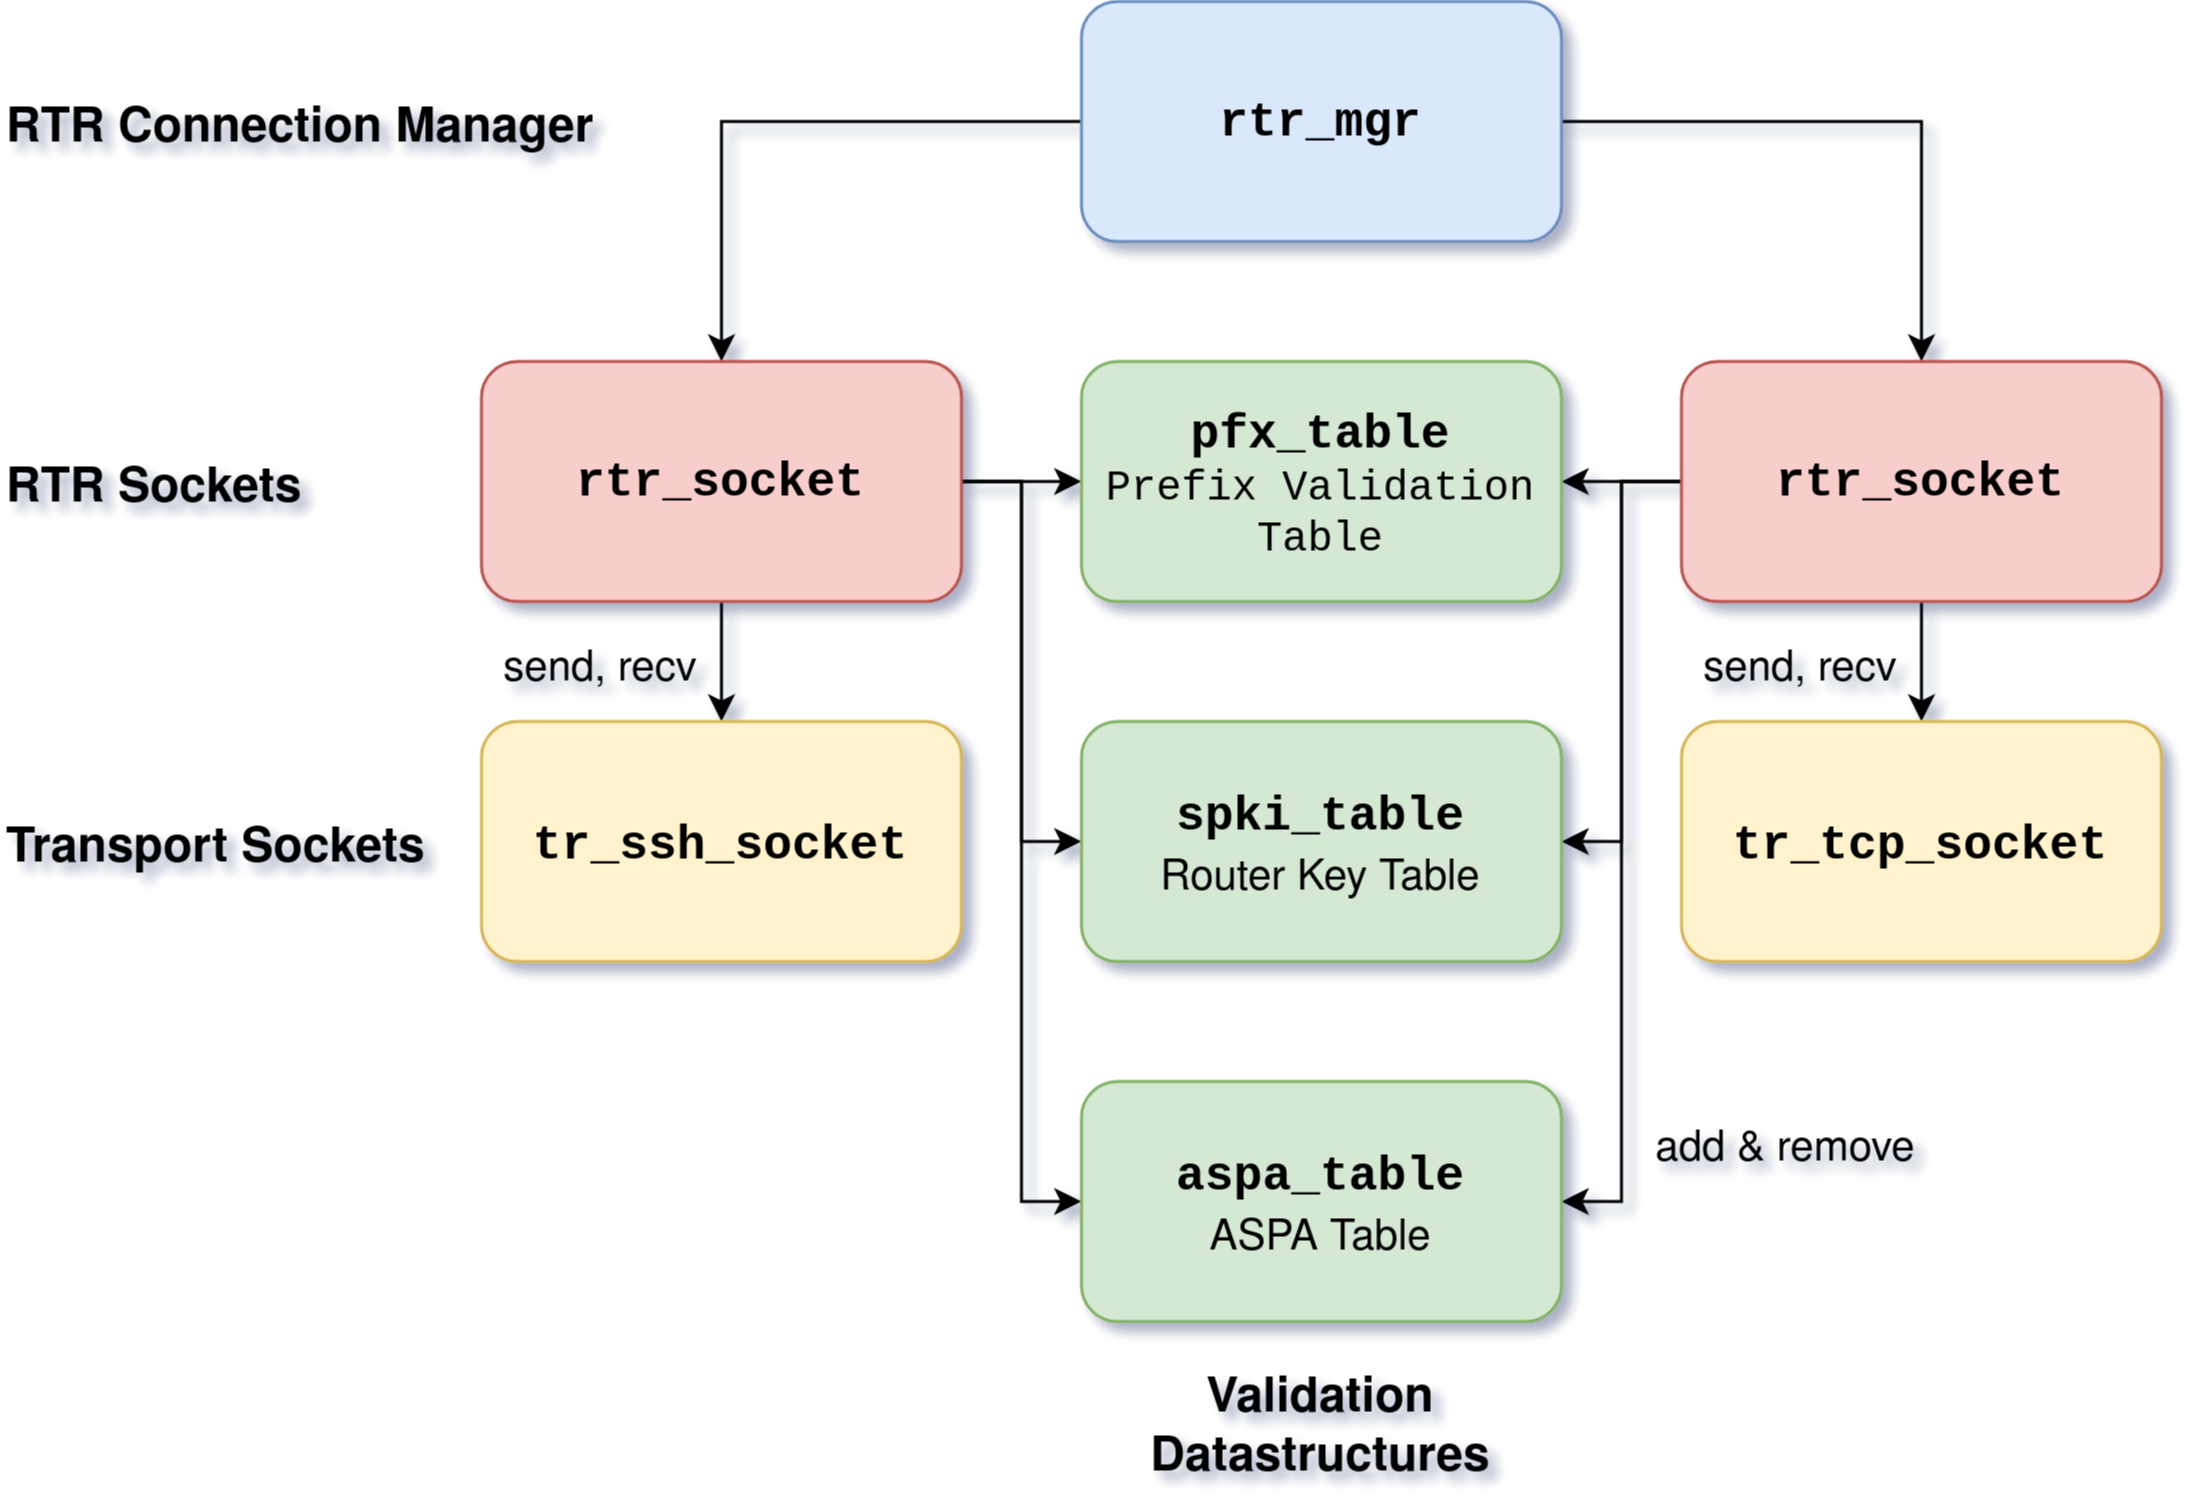

The diagram above was exported from draw.io. Its source (the exported page's mxGraphModel, read from the mxfile embedded in the PNG):
<mxGraphModel dx="1031" dy="784" grid="1" gridSize="10" guides="1" tooltips="1" connect="1" arrows="1" fold="1" page="1" pageScale="1" pageWidth="850" pageHeight="1100" math="0" shadow="0">
  <root>
    <mxCell id="0" />
    <mxCell id="1" parent="0" />
    <mxCell id="2" style="edgeStyle=orthogonalEdgeStyle;rounded=0;orthogonalLoop=1;jettySize=auto;html=1;" edge="1" source="4" target="9" parent="1">
      <mxGeometry relative="1" as="geometry" />
    </mxCell>
    <mxCell id="3" style="edgeStyle=orthogonalEdgeStyle;rounded=0;orthogonalLoop=1;jettySize=auto;html=1;entryX=0.5;entryY=0;entryDx=0;entryDy=0;" edge="1" source="4" target="14" parent="1">
      <mxGeometry relative="1" as="geometry" />
    </mxCell>
    <mxCell id="4" value="&lt;font style=&quot;font-size: 16px;&quot; face=&quot;Courier New&quot;&gt;&lt;b&gt;rtr_mgr&lt;/b&gt;&lt;/font&gt;" style="rounded=1;whiteSpace=wrap;html=1;fillColor=#dae8fc;strokeColor=#6c8ebf;" vertex="1" parent="1">
      <mxGeometry x="440" y="200" width="160" height="80" as="geometry" />
    </mxCell>
    <mxCell id="5" style="edgeStyle=orthogonalEdgeStyle;rounded=0;orthogonalLoop=1;jettySize=auto;html=1;entryX=0.5;entryY=0;entryDx=0;entryDy=0;" edge="1" source="9" target="15" parent="1">
      <mxGeometry relative="1" as="geometry" />
    </mxCell>
    <mxCell id="6" style="edgeStyle=orthogonalEdgeStyle;rounded=0;orthogonalLoop=1;jettySize=auto;html=1;entryX=0;entryY=0.5;entryDx=0;entryDy=0;" edge="1" source="9" target="17" parent="1">
      <mxGeometry relative="1" as="geometry" />
    </mxCell>
    <mxCell id="7" style="edgeStyle=orthogonalEdgeStyle;rounded=0;orthogonalLoop=1;jettySize=auto;html=1;entryX=0;entryY=0.5;entryDx=0;entryDy=0;" edge="1" source="9" target="19" parent="1">
      <mxGeometry relative="1" as="geometry" />
    </mxCell>
    <mxCell id="8" style="edgeStyle=orthogonalEdgeStyle;rounded=0;orthogonalLoop=1;jettySize=auto;html=1;entryX=0;entryY=0.5;entryDx=0;entryDy=0;" edge="1" source="9" target="18" parent="1">
      <mxGeometry relative="1" as="geometry" />
    </mxCell>
    <mxCell id="9" value="&lt;font style=&quot;font-size: 16px;&quot; face=&quot;Courier New&quot;&gt;&lt;b&gt;rtr_socket&lt;/b&gt;&lt;/font&gt;" style="rounded=1;whiteSpace=wrap;html=1;fillColor=#f8cecc;strokeColor=#b85450;" vertex="1" parent="1">
      <mxGeometry x="240" y="320" width="160" height="80" as="geometry" />
    </mxCell>
    <mxCell id="10" style="edgeStyle=orthogonalEdgeStyle;rounded=0;orthogonalLoop=1;jettySize=auto;html=1;entryX=0.5;entryY=0;entryDx=0;entryDy=0;" edge="1" source="14" target="16" parent="1">
      <mxGeometry relative="1" as="geometry" />
    </mxCell>
    <mxCell id="11" style="edgeStyle=orthogonalEdgeStyle;rounded=0;orthogonalLoop=1;jettySize=auto;html=1;entryX=1;entryY=0.5;entryDx=0;entryDy=0;" edge="1" source="14" target="17" parent="1">
      <mxGeometry relative="1" as="geometry" />
    </mxCell>
    <mxCell id="12" style="edgeStyle=orthogonalEdgeStyle;rounded=0;orthogonalLoop=1;jettySize=auto;html=1;entryX=1;entryY=0.5;entryDx=0;entryDy=0;" edge="1" source="14" target="18" parent="1">
      <mxGeometry relative="1" as="geometry" />
    </mxCell>
    <mxCell id="13" style="edgeStyle=orthogonalEdgeStyle;rounded=0;orthogonalLoop=1;jettySize=auto;html=1;entryX=1;entryY=0.5;entryDx=0;entryDy=0;" edge="1" source="14" target="19" parent="1">
      <mxGeometry relative="1" as="geometry" />
    </mxCell>
    <mxCell id="14" value="&lt;font style=&quot;font-size: 16px;&quot; face=&quot;Courier New&quot;&gt;&lt;b&gt;rtr_socket&lt;/b&gt;&lt;/font&gt;" style="rounded=1;whiteSpace=wrap;html=1;fillColor=#f8cecc;strokeColor=#b85450;" vertex="1" parent="1">
      <mxGeometry x="640" y="320" width="160" height="80" as="geometry" />
    </mxCell>
    <mxCell id="15" value="&lt;font style=&quot;font-size: 16px;&quot;&gt;&lt;b&gt;&lt;font face=&quot;Courier New&quot;&gt;tr_ssh_socket&lt;/font&gt;&lt;/b&gt;&lt;/font&gt;" style="rounded=1;whiteSpace=wrap;html=1;fillColor=#fff2cc;strokeColor=#d6b656;" vertex="1" parent="1">
      <mxGeometry x="240" y="440" width="160" height="80" as="geometry" />
    </mxCell>
    <mxCell id="16" value="&lt;font style=&quot;font-size: 16px;&quot;&gt;&lt;b&gt;&lt;font face=&quot;Courier New&quot;&gt;tr_tcp_socket&lt;/font&gt;&lt;/b&gt;&lt;/font&gt;" style="rounded=1;whiteSpace=wrap;html=1;fillColor=#fff2cc;strokeColor=#d6b656;" vertex="1" parent="1">
      <mxGeometry x="640" y="440" width="160" height="80" as="geometry" />
    </mxCell>
    <mxCell id="17" value="&lt;div&gt;&lt;font style=&quot;font-size: 16px;&quot;&gt;&lt;b&gt;&lt;font face=&quot;Courier New&quot;&gt;pfx_table&lt;/font&gt;&lt;/b&gt;&lt;/font&gt;&lt;/div&gt;&lt;div&gt;&lt;font style=&quot;font-size: 14px;&quot; face=&quot;Courier New&quot;&gt;Prefix Validation Table&lt;/font&gt;&lt;/div&gt;" style="rounded=1;whiteSpace=wrap;html=1;fillColor=#d5e8d4;strokeColor=#82b366;" vertex="1" parent="1">
      <mxGeometry x="440" y="320" width="160" height="80" as="geometry" />
    </mxCell>
    <mxCell id="18" value="&lt;font style=&quot;font-size: 16px;&quot; face=&quot;Courier New&quot;&gt;&lt;b&gt;aspa_table&lt;/b&gt;&lt;/font&gt;&lt;br&gt;&lt;font style=&quot;font-size: 14px;&quot;&gt;ASPA Table&lt;/font&gt;" style="rounded=1;whiteSpace=wrap;html=1;fillColor=#d5e8d4;strokeColor=#82b366;" vertex="1" parent="1">
      <mxGeometry x="440" y="560" width="160" height="80" as="geometry" />
    </mxCell>
    <mxCell id="19" value="&lt;font style=&quot;font-size: 16px;&quot; face=&quot;Courier New&quot;&gt;&lt;b&gt;spki_table&lt;/b&gt;&lt;/font&gt;&lt;br&gt;&lt;font style=&quot;font-size: 14px;&quot;&gt;Router Key Table&lt;/font&gt;" style="rounded=1;whiteSpace=wrap;html=1;fillColor=#d5e8d4;strokeColor=#82b366;" vertex="1" parent="1">
      <mxGeometry x="440" y="440" width="160" height="80" as="geometry" />
    </mxCell>
    <mxCell id="20" value="&lt;div align=&quot;left&quot;&gt;&lt;font style=&quot;font-size: 16px;&quot;&gt;&lt;b&gt;RTR Connection Manager&lt;/b&gt;&lt;/font&gt;&lt;/div&gt;" style="text;html=1;align=left;verticalAlign=middle;whiteSpace=wrap;rounded=0;" vertex="1" parent="1">
      <mxGeometry x="80" y="220" width="240" height="40" as="geometry" />
    </mxCell>
    <mxCell id="21" value="&lt;div align=&quot;left&quot;&gt;&lt;font style=&quot;font-size: 16px;&quot;&gt;&lt;b&gt;RTR Sockets&lt;/b&gt;&lt;/font&gt;&lt;/div&gt;" style="text;html=1;align=left;verticalAlign=middle;whiteSpace=wrap;rounded=0;" vertex="1" parent="1">
      <mxGeometry x="80" y="340" width="240" height="40" as="geometry" />
    </mxCell>
    <mxCell id="22" value="&lt;div align=&quot;left&quot;&gt;&lt;font style=&quot;font-size: 16px;&quot;&gt;&lt;b&gt;Transport Sockets&lt;/b&gt;&lt;/font&gt;&lt;/div&gt;" style="text;html=1;align=left;verticalAlign=middle;whiteSpace=wrap;rounded=0;" vertex="1" parent="1">
      <mxGeometry x="80" y="460" width="240" height="40" as="geometry" />
    </mxCell>
    <mxCell id="23" value="&lt;div align=&quot;center&quot;&gt;&lt;font style=&quot;font-size: 16px;&quot;&gt;&lt;b&gt;Validation&lt;/b&gt;&lt;/font&gt;&lt;/div&gt;&lt;div align=&quot;center&quot;&gt;&lt;font style=&quot;font-size: 16px;&quot;&gt;&lt;b&gt;Datastructures&lt;/b&gt;&lt;/font&gt;&lt;/div&gt;" style="text;html=1;align=center;verticalAlign=middle;whiteSpace=wrap;rounded=0;" vertex="1" parent="1">
      <mxGeometry x="440" y="660" width="160" height="25" as="geometry" />
    </mxCell>
    <mxCell id="24" value="&lt;font style=&quot;font-size: 14px;&quot;&gt;send, recv&lt;/font&gt;" style="text;html=1;align=center;verticalAlign=middle;whiteSpace=wrap;rounded=0;" vertex="1" parent="1">
      <mxGeometry x="240" y="400" width="80" height="40" as="geometry" />
    </mxCell>
    <mxCell id="25" value="&lt;font style=&quot;font-size: 14px;&quot;&gt;send, recv&lt;/font&gt;" style="text;html=1;align=center;verticalAlign=middle;whiteSpace=wrap;rounded=0;" vertex="1" parent="1">
      <mxGeometry x="640" y="400" width="80" height="40" as="geometry" />
    </mxCell>
    <mxCell id="26" value="&lt;font style=&quot;font-size: 14px;&quot;&gt;add &amp;amp; remove&lt;/font&gt;" style="text;html=1;align=center;verticalAlign=middle;whiteSpace=wrap;rounded=0;" vertex="1" parent="1">
      <mxGeometry x="630" y="560" width="90" height="40" as="geometry" />
    </mxCell>
  </root>
</mxGraphModel>